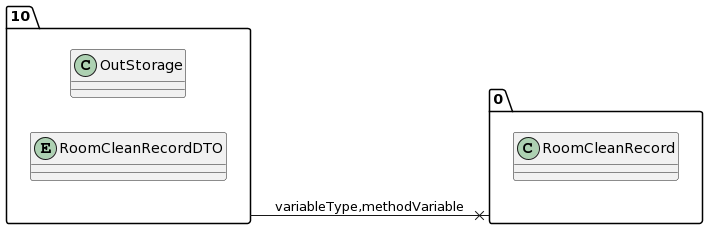

The diagram above was rendered by PlantUML. Its source (embedded in the PNG):
@startuml
allow_mixing
left to right direction
package "10"{
class OutStorage
entity RoomCleanRecordDTO

}
package "0"{
class RoomCleanRecord

}
"10" --x "0":variableType,methodVariable
@enduml